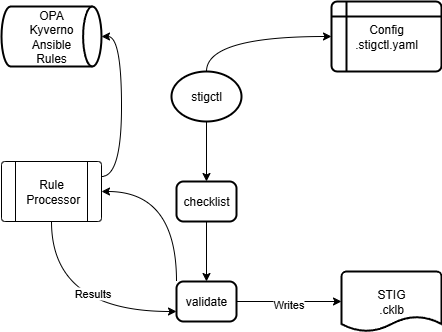

The diagram above was exported from draw.io. Its source (the exported page's mxGraphModel, read from the mxfile embedded in the PNG):
<mxGraphModel dx="2596" dy="907" grid="1" gridSize="10" guides="1" tooltips="1" connect="1" arrows="1" fold="1" page="1" pageScale="1" pageWidth="850" pageHeight="1100" math="0" shadow="0">
  <root>
    <mxCell id="0" />
    <mxCell id="1" parent="0" />
    <mxCell id="FZnIpfZ_Js9mbOKsiF7O-5" style="edgeStyle=orthogonalEdgeStyle;rounded=0;orthogonalLoop=1;jettySize=auto;html=1;exitX=0.5;exitY=1;exitDx=0;exitDy=0;exitPerimeter=0;entryX=0.5;entryY=0;entryDx=0;entryDy=0;" edge="1" parent="1" source="FZnIpfZ_Js9mbOKsiF7O-1" target="FZnIpfZ_Js9mbOKsiF7O-2">
      <mxGeometry relative="1" as="geometry" />
    </mxCell>
    <mxCell id="FZnIpfZ_Js9mbOKsiF7O-8" style="edgeStyle=orthogonalEdgeStyle;curved=1;rounded=0;orthogonalLoop=1;jettySize=auto;html=1;exitX=0.5;exitY=0;exitDx=0;exitDy=0;exitPerimeter=0;entryX=0;entryY=0.5;entryDx=0;entryDy=0;" edge="1" parent="1" source="FZnIpfZ_Js9mbOKsiF7O-1" target="FZnIpfZ_Js9mbOKsiF7O-7">
      <mxGeometry relative="1" as="geometry" />
    </mxCell>
    <mxCell id="FZnIpfZ_Js9mbOKsiF7O-1" value="stigctl" style="strokeWidth=2;html=1;shape=mxgraph.flowchart.start_1;whiteSpace=wrap;" vertex="1" parent="1">
      <mxGeometry x="350" y="90" width="70" height="50" as="geometry" />
    </mxCell>
    <mxCell id="FZnIpfZ_Js9mbOKsiF7O-6" style="edgeStyle=orthogonalEdgeStyle;rounded=0;orthogonalLoop=1;jettySize=auto;html=1;exitX=0.5;exitY=1;exitDx=0;exitDy=0;entryX=0.5;entryY=0;entryDx=0;entryDy=0;" edge="1" parent="1" source="FZnIpfZ_Js9mbOKsiF7O-2" target="FZnIpfZ_Js9mbOKsiF7O-3">
      <mxGeometry relative="1" as="geometry" />
    </mxCell>
    <mxCell id="FZnIpfZ_Js9mbOKsiF7O-2" value="checklist" style="rounded=1;whiteSpace=wrap;html=1;absoluteArcSize=1;arcSize=14;strokeWidth=2;" vertex="1" parent="1">
      <mxGeometry x="355" y="200" width="60" height="40" as="geometry" />
    </mxCell>
    <mxCell id="FZnIpfZ_Js9mbOKsiF7O-13" style="edgeStyle=orthogonalEdgeStyle;curved=1;rounded=0;orthogonalLoop=1;jettySize=auto;html=1;exitX=0;exitY=0;exitDx=0;exitDy=0;entryX=1;entryY=0.5;entryDx=0;entryDy=0;" edge="1" parent="1" source="FZnIpfZ_Js9mbOKsiF7O-3" target="FZnIpfZ_Js9mbOKsiF7O-12">
      <mxGeometry relative="1" as="geometry" />
    </mxCell>
    <mxCell id="FZnIpfZ_Js9mbOKsiF7O-3" value="validate" style="rounded=1;whiteSpace=wrap;html=1;absoluteArcSize=1;arcSize=14;strokeWidth=2;" vertex="1" parent="1">
      <mxGeometry x="355" y="300" width="60" height="40" as="geometry" />
    </mxCell>
    <mxCell id="FZnIpfZ_Js9mbOKsiF7O-4" value="STIG&lt;div&gt;.cklb&lt;/div&gt;" style="strokeWidth=2;html=1;shape=mxgraph.flowchart.document2;whiteSpace=wrap;size=0.25;" vertex="1" parent="1">
      <mxGeometry x="520" y="290" width="100" height="60" as="geometry" />
    </mxCell>
    <mxCell id="FZnIpfZ_Js9mbOKsiF7O-7" value="Config&lt;div&gt;.stigctl.yaml&lt;/div&gt;" style="shape=internalStorage;whiteSpace=wrap;html=1;dx=15;dy=15;rounded=1;arcSize=8;strokeWidth=2;" vertex="1" parent="1">
      <mxGeometry x="510" y="20" width="110" height="70" as="geometry" />
    </mxCell>
    <mxCell id="FZnIpfZ_Js9mbOKsiF7O-9" value="OPA&lt;div&gt;Kyverno&lt;/div&gt;&lt;div&gt;Ansible&lt;/div&gt;&lt;div&gt;Rules&lt;/div&gt;" style="strokeWidth=2;html=1;shape=mxgraph.flowchart.direct_data;whiteSpace=wrap;" vertex="1" parent="1">
      <mxGeometry x="180" y="25" width="100" height="60" as="geometry" />
    </mxCell>
    <mxCell id="FZnIpfZ_Js9mbOKsiF7O-15" style="edgeStyle=orthogonalEdgeStyle;curved=1;rounded=0;orthogonalLoop=1;jettySize=auto;html=1;exitX=0.5;exitY=1;exitDx=0;exitDy=0;entryX=0;entryY=0.75;entryDx=0;entryDy=0;" edge="1" parent="1" source="FZnIpfZ_Js9mbOKsiF7O-12" target="FZnIpfZ_Js9mbOKsiF7O-3">
      <mxGeometry relative="1" as="geometry" />
    </mxCell>
    <mxCell id="FZnIpfZ_Js9mbOKsiF7O-16" value="Results" style="edgeLabel;html=1;align=center;verticalAlign=middle;resizable=0;points=[];" vertex="1" connectable="0" parent="FZnIpfZ_Js9mbOKsiF7O-15">
      <mxGeometry x="0.2074" y="19" relative="1" as="geometry">
        <mxPoint as="offset" />
      </mxGeometry>
    </mxCell>
    <mxCell id="FZnIpfZ_Js9mbOKsiF7O-12" value="Rule&lt;div&gt;&amp;nbsp;Processor&lt;/div&gt;" style="verticalLabelPosition=middle;verticalAlign=middle;html=1;shape=process;whiteSpace=wrap;rounded=1;size=0.14;arcSize=6;labelPosition=center;align=center;" vertex="1" parent="1">
      <mxGeometry x="180" y="180" width="100" height="60" as="geometry" />
    </mxCell>
    <mxCell id="FZnIpfZ_Js9mbOKsiF7O-14" style="edgeStyle=orthogonalEdgeStyle;curved=1;rounded=0;orthogonalLoop=1;jettySize=auto;html=1;exitX=1;exitY=0.25;exitDx=0;exitDy=0;entryX=1;entryY=0.5;entryDx=0;entryDy=0;entryPerimeter=0;" edge="1" parent="1" source="FZnIpfZ_Js9mbOKsiF7O-12" target="FZnIpfZ_Js9mbOKsiF7O-9">
      <mxGeometry relative="1" as="geometry" />
    </mxCell>
    <mxCell id="FZnIpfZ_Js9mbOKsiF7O-17" style="edgeStyle=orthogonalEdgeStyle;curved=1;rounded=0;orthogonalLoop=1;jettySize=auto;html=1;exitX=1;exitY=0.5;exitDx=0;exitDy=0;entryX=0;entryY=0.5;entryDx=0;entryDy=0;entryPerimeter=0;" edge="1" parent="1" source="FZnIpfZ_Js9mbOKsiF7O-3" target="FZnIpfZ_Js9mbOKsiF7O-4">
      <mxGeometry relative="1" as="geometry" />
    </mxCell>
    <mxCell id="FZnIpfZ_Js9mbOKsiF7O-18" value="Writes" style="edgeLabel;html=1;align=center;verticalAlign=middle;resizable=0;points=[];" vertex="1" connectable="0" parent="FZnIpfZ_Js9mbOKsiF7O-17">
      <mxGeometry x="-0.0324" y="-2" relative="1" as="geometry">
        <mxPoint as="offset" />
      </mxGeometry>
    </mxCell>
  </root>
</mxGraphModel>